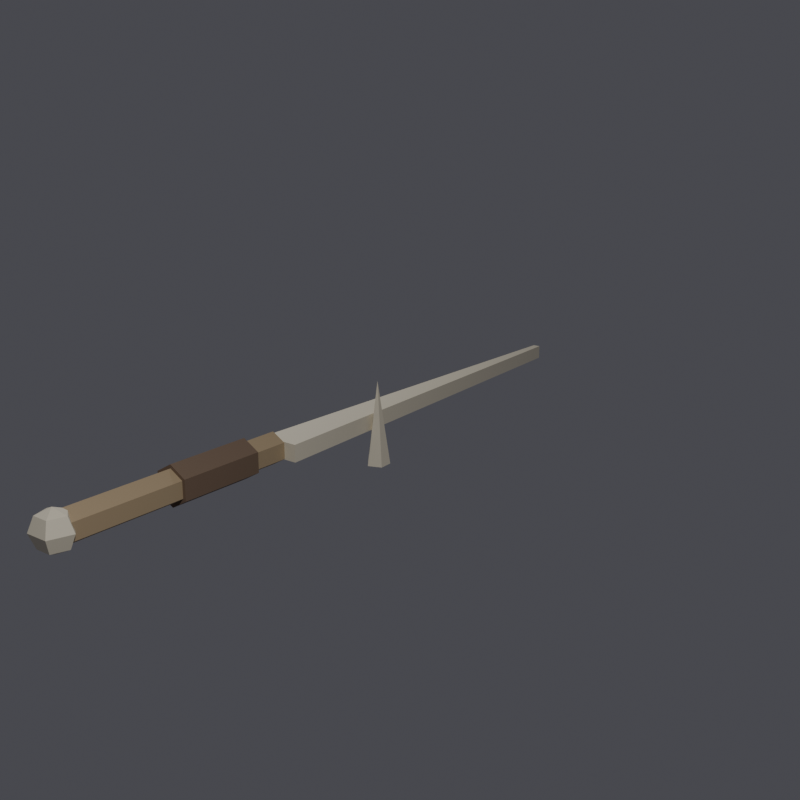 # Source: DF_BoneThorn.blend  (saved by Blender 5.2.44; exported with 4.5.12 LTS)
import bpy
from mathutils import Matrix  # noqa: F401  (used for matrix-valued properties, if any)

bpy.ops.wm.read_factory_settings(use_empty=True)
scene = bpy.context.scene
scene.name = 'Scene'

# ---- collections
col_collection = bpy.data.collections.new('Collection'); scene.collection.children.link(col_collection)

# ---- materials (node trees are filled in below, after node groups)
mat_cord = bpy.data.materials.new('cord')
mat_bark = bpy.data.materials.new('bark')
mat_bone = bpy.data.materials.new('bone')

# ---- material node trees
mat_cord.use_nodes = True; mat_cord.node_tree.nodes.clear()
_N = mat_cord.node_tree.nodes; _L = mat_cord.node_tree.links
n0 = _N.new('ShaderNodeBsdfPrincipled'); n0.name = 'Principled BSDF'; n0.location = (-200, 100)
n0.inputs[0].default_value = (0.4, 0.3, 0.18, 1.0)
n0.inputs[2].default_value = 0.72
n0.inputs[10].default_value = 0.005
n1 = _N.new('ShaderNodeOutputMaterial'); n1.name = 'Material Output'; n1.location = (200, 100)
_L.new(n0.outputs[0], n1.inputs[0])
n1.is_active_output = True
mat_bark.use_nodes = True; mat_bark.node_tree.nodes.clear()
_N = mat_bark.node_tree.nodes; _L = mat_bark.node_tree.links
n0 = _N.new('ShaderNodeBsdfPrincipled'); n0.name = 'Principled BSDF'; n0.location = (-200, 100)
n0.inputs[0].default_value = (0.18, 0.12, 0.08, 1.0)
n0.inputs[2].default_value = 0.72
n0.inputs[10].default_value = 0.005
n1 = _N.new('ShaderNodeOutputMaterial'); n1.name = 'Material Output'; n1.location = (200, 100)
_L.new(n0.outputs[0], n1.inputs[0])
n1.is_active_output = True
mat_bone.use_nodes = True; mat_bone.node_tree.nodes.clear()
_N = mat_bone.node_tree.nodes; _L = mat_bone.node_tree.links
n0 = _N.new('ShaderNodeBsdfPrincipled'); n0.name = 'Principled BSDF'; n0.location = (-200, 100)
n0.inputs[0].default_value = (0.72, 0.66, 0.52, 1.0)
n0.inputs[2].default_value = 0.72
n0.inputs[10].default_value = 0.005
n1 = _N.new('ShaderNodeOutputMaterial'); n1.name = 'Material Output'; n1.location = (200, 100)
_L.new(n0.outputs[0], n1.inputs[0])
n1.is_active_output = True

# ---- world
world_prevworld = bpy.data.worlds.new('PrevWorld'); scene.world = world_prevworld
world_prevworld.use_nodes = True; world_prevworld.node_tree.nodes.clear()
_N = world_prevworld.node_tree.nodes; _L = world_prevworld.node_tree.links
n0 = _N.new('ShaderNodeBackground'); n0.name = 'Background'; n0.location = (-200, 100)
n0.inputs[0].default_value = (0.12, 0.12, 0.14, 1.0)
n0.inputs[1].default_value = 0.6
n1 = _N.new('ShaderNodeOutputWorld'); n1.name = 'World Output'; n1.location = (200, 100)
_L.new(n0.outputs[0], n1.inputs[0])
n1.is_active_output = True

# ---- cameras
cam_camera_003 = bpy.data.cameras.new('Camera.003')

# ---- lights
light_key_002 = bpy.data.lights.new('Key.002', 'AREA')
light_key_002.energy = 120.0
light_fill_002 = bpy.data.lights.new('Fill.002', 'AREA')
light_fill_002.energy = 40.0

# ---- meshes
me_cylinder = bpy.data.meshes.new('Cylinder')
me_cylinder.from_pydata([(0.0, 0.225, 0.065), (0.0, -0.725, 0.065), (0.05629, 0.225, 0.0325), (0.05629, -0.725, 0.0325), (0.05629, 0.225, -0.0325), (0.05629, -0.725, -0.0325), (0.0, 0.225, -0.065), (0.0, -0.725, -0.065), (-0.05629, 0.225, -0.0325), (-0.05629, -0.725, -0.0325), (-0.05629, 0.225, 0.0325), (-0.05629, -0.725, 0.0325), (0.0, 0.075, 0.08), (0.0, -0.275, 0.08), (0.06928, 0.075, 0.04), (0.06928, -0.275, 0.04), (0.06928, 0.075, -0.04), (0.06928, -0.275, -0.04), (0.0, 0.075, -0.08), (0.0, -0.275, -0.08), (-0.06928, 0.075, -0.04), (-0.06928, -0.275, -0.04), (-0.06928, 0.075, 0.04), (-0.06928, -0.275, 0.04), (-0.05, 0.225, -0.035), (-0.05, 0.225, 0.035), (0.014, 2.075, -0.02975), (0.014, 2.075, 0.02975), (0.11, 0.225, -0.035), (0.11, 0.225, 0.035), (0.046, 2.075, -0.02975), (0.046, 2.075, 0.02975), (0.1592, 0.7311, -0.175), (0.1617, 0.6724, -0.175), (0.1066, 0.6518, -0.175), (0.07005, 0.6979, -0.175), (0.1025, 0.7469, -0.175), (0.12, 0.7, 0.175), (0.0, -0.75, 0.08), (0.0, -0.6934, 0.05657), (0.0, -0.67, 0.0), (0.0, -0.6934, -0.05657), (0.0, -0.75, -0.08), (0.0538, -0.7325, 0.05657), (0.07608, -0.7253, 0.0), (0.0538, -0.7325, -0.05657), (0.03325, -0.7958, 0.05657), (0.04702, -0.8147, 0.0), (0.03325, -0.7958, -0.05657), (-0.03325, -0.7958, 0.05657), (-0.04702, -0.8147, 0.0), (-0.03325, -0.7958, -0.05657), (-0.0538, -0.7325, 0.05657), (-0.07608, -0.7253, 0.0), (-0.0538, -0.7325, -0.05657)], [], [(0, 1, 3, 2), (2, 3, 5, 4), (4, 5, 7, 6), (6, 7, 9, 8), (3, 1, 11, 9, 7, 5), (8, 9, 11, 10), (10, 11, 1, 0), (0, 2, 4, 6, 8, 10), (12, 13, 15, 14), (14, 15, 17, 16), (16, 17, 19, 18), (18, 19, 21, 20), (15, 13, 23, 21, 19, 17), (20, 21, 23, 22), (22, 23, 13, 12), (12, 14, 16, 18, 20, 22), (24, 25, 27, 26), (26, 27, 31, 30), (30, 31, 29, 28), (28, 29, 25, 24), (26, 30, 28, 24), (31, 27, 25, 29), (32, 37, 33), (33, 37, 34), (34, 37, 35), (32, 33, 34, 35, 36), (35, 37, 36), (36, 37, 32), (42, 41, 45), (40, 39, 43, 44), (41, 40, 44, 45), (39, 38, 43), (44, 43, 46, 47), (45, 44, 47, 48), (43, 38, 46), (42, 45, 48), (42, 48, 51), (47, 46, 49, 50), (48, 47, 50, 51), (46, 38, 49), (42, 51, 54), (50, 49, 52, 53), (51, 50, 53, 54), (49, 38, 52), (42, 54, 41), (53, 52, 39, 40), (54, 53, 40, 41), (52, 38, 39)])
me_cylinder.polygons.foreach_set('material_index', [0, 0, 0, 0, 0, 0, 0, 0, 1, 1, 1, 1, 1, 1, 1, 1, 2, 2, 2, 2, 2, 2, 2, 2, 2, 2, 2, 2, 2, 2, 2, 2, 2, 2, 2, 2, 2, 2, 2, 2, 2, 2, 2, 2, 2, 2, 2, 2])
_uv = me_cylinder.uv_layers.new(name='UVMap')
_uv.uv.foreach_set('vector', [1.0, 0.5, 1.0, 1.0, 0.8333, 1.0, 0.8333, 0.5, 0.8333, 0.5, 0.8333, 1.0, 0.6667, 1.0, 0.6667, 0.5, 0.6667, 0.5, 0.6667, 1.0, 0.5, 1.0, 0.5, 0.5, 0.5, 0.5, 0.5, 1.0, 0.3333, 1.0, 0.3333, 0.5, 0.4578, 0.37, 0.25, 0.49, 0.04215, 0.37, 0.04215, 0.13, 0.25, 0.01, 0.4578, 0.13, 0.3333, 0.5, 0.3333, 1.0, 0.1667, 1.0, 0.1667, 0.5, 0.1667, 0.5, 0.1667, 1.0, -8.941e-08, 1.0, -8.941e-08, 0.5, 0.75, 0.49, 0.9578, 0.37, 0.9578, 0.13, 0.75, 0.01, 0.5422, 0.13, 0.5422, 0.37, 1.0, 0.5, 1.0, 1.0, 0.8333, 1.0, 0.8333, 0.5, 0.8333, 0.5, 0.8333, 1.0, 0.6667, 1.0, 0.6667, 0.5, 0.6667, 0.5, 0.6667, 1.0, 0.5, 1.0, 0.5, 0.5, 0.5, 0.5, 0.5, 1.0, 0.3333, 1.0, 0.3333, 0.5, 0.4578, 0.37, 0.25, 0.49, 0.04215, 0.37, 0.04215, 0.13, 0.25, 0.01, 0.4578, 0.13, 0.3333, 0.5, 0.3333, 1.0, 0.1667, 1.0, 0.1667, 0.5, 0.1667, 0.5, 0.1667, 1.0, -8.941e-08, 1.0, -8.941e-08, 0.5, 0.75, 0.49, 0.9578, 0.37, 0.9578, 0.13, 0.75, 0.01, 0.5422, 0.13, 0.5422, 0.37, 0.375, 0.0, 0.625, 0.0, 0.625, 0.25, 0.375, 0.25, 0.375, 0.25, 0.625, 0.25, 0.625, 0.5, 0.375, 0.5, 0.375, 0.5, 0.625, 0.5, 0.625, 0.75, 0.375, 0.75, 0.375, 0.75, 0.625, 0.75, 0.625, 1.0, 0.375, 1.0, 0.125, 0.5, 0.375, 0.5, 0.375, 0.75, 0.125, 0.75, 0.625, 0.5, 0.875, 0.5, 0.875, 0.75, 0.625, 0.75, 0.25, 0.49, 0.25, 0.25, 0.4783, 0.3242, 0.4783, 0.3242, 0.25, 0.25, 0.3911, 0.05584, 0.3911, 0.05584, 0.25, 0.25, 0.1089, 0.05584, 0.75, 0.49, 0.9783, 0.3242, 0.8911, 0.05584, 0.6089, 0.05584, 0.5217, 0.3242, 0.1089, 0.05584, 0.25, 0.25, 0.02175, 0.3242, 0.02175, 0.3242, 0.25, 0.25, 0.25, 0.49, 0.5, 0.0, 0.6, 0.25, 0.4, 0.25, 0.6, 0.5, 0.6, 0.75, 0.4, 0.75, 0.4, 0.5, 0.6, 0.25, 0.6, 0.5, 0.4, 0.5, 0.4, 0.25, 0.6, 0.75, 0.5, 1.0, 0.4, 0.75, 0.4, 0.5, 0.4, 0.75, 0.2, 0.75, 0.2, 0.5, 0.4, 0.25, 0.4, 0.5, 0.2, 0.5, 0.2, 0.25, 0.4, 0.75, 0.3, 1.0, 0.2, 0.75, 0.3, 0.0, 0.4, 0.25, 0.2, 0.25, 0.1, 0.0, 0.2, 0.25, 0.0, 0.25, 0.2, 0.5, 0.2, 0.75, 0.0, 0.75, 0.0, 0.5, 0.2, 0.25, 0.2, 0.5, 0.0, 0.5, 0.0, 0.25, 0.2, 0.75, 0.1, 1.0, 0.0, 0.75, 0.9, 0.0, 1.0, 0.25, 0.8, 0.25, 1.0, 0.5, 1.0, 0.75, 0.8, 0.75, 0.8, 0.5, 1.0, 0.25, 1.0, 0.5, 0.8, 0.5, 0.8, 0.25, 1.0, 0.75, 0.9, 1.0, 0.8, 0.75, 0.7, 0.0, 0.8, 0.25, 0.6, 0.25, 0.8, 0.5, 0.8, 0.75, 0.6, 0.75, 0.6, 0.5, 0.8, 0.25, 0.8, 0.5, 0.6, 0.5, 0.6, 0.25, 0.8, 0.75, 0.7, 1.0, 0.6, 0.75])
me_cylinder.materials.append(mat_cord)
me_cylinder.materials.append(mat_bark)
me_cylinder.materials.append(mat_bone)
me_cylinder.update()

# ---- objects
ob_sm_hilt = bpy.data.objects.new('SM_Hilt', None)
ob_df_bonethorn = bpy.data.objects.new('DF_BoneThorn', me_cylinder)
ob_previewcam = bpy.data.objects.new('PreviewCam', cam_camera_003)
ob_key = bpy.data.objects.new('Key', light_key_002)
ob_fill = bpy.data.objects.new('Fill', light_fill_002)

# ---- transforms, parenting, visibility, modifiers, constraints
ob_sm_hilt.location = (0.0, 0.0, 0.0)
ob_sm_hilt.empty_display_type = 'ARROWS'
ob_sm_hilt.empty_display_size = 0.25
ob_df_bonethorn.location = (0.0, 0.0, 0.0)
ob_previewcam.location = (2.8, -2.6, 1.4)
ob_previewcam.rotation_euler = (1.273, 2.769e-08, 0.661)
ob_key.location = (2.5, -2.0, 3.0)
ob_fill.location = (-2.0, 1.0, 1.5)

# ---- collection membership
col_collection.objects.link(ob_sm_hilt)
col_collection.objects.link(ob_df_bonethorn)
col_collection.objects.link(ob_previewcam)
col_collection.objects.link(ob_key)
col_collection.objects.link(ob_fill)

# ---- scene / render settings (as saved in the file)
scene.camera = ob_previewcam
scene.frame_start = 1; scene.frame_end = 250; scene.frame_set(1)
scene.render.engine = 'BLENDER_EEVEE_NEXT'
scene.render.resolution_x = 512
scene.render.resolution_y = 512
scene.render.film_transparent = True
scene.render.bake_bias = 0.0
scene.render.bake_samples = 0
scene.render.compositor_device = 'GPU'
scene.eevee.use_volume_custom_range = False
scene.eevee.fast_gi_thickness_near = 0.1
scene.eevee.fast_gi_thickness_far = 0.0
scene.eevee.ray_tracing_options.screen_trace_thickness = 0.1
bpy.context.view_layer.update()
